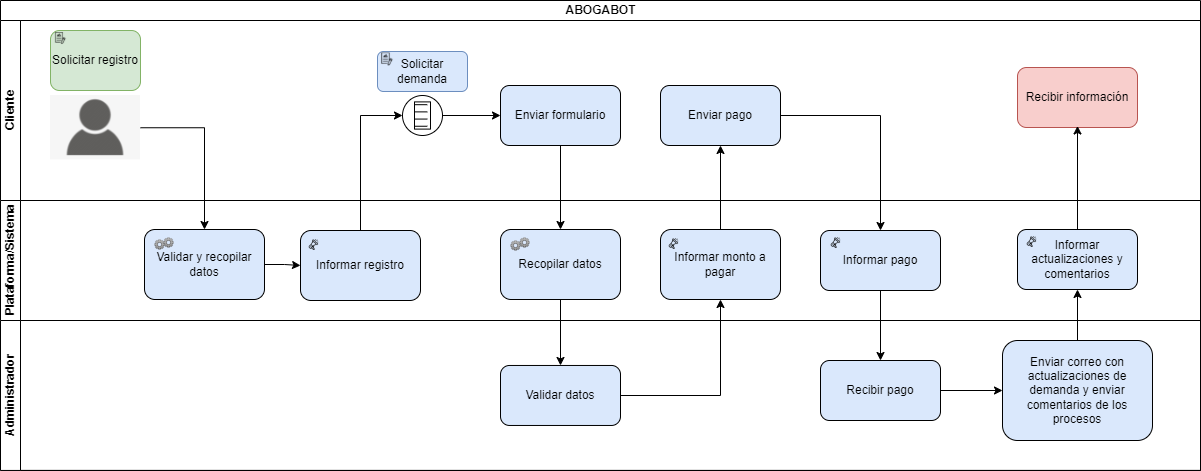

The diagram above was exported from draw.io. Its source (the exported page's mxGraphModel, read from the mxfile embedded in the PNG):
<mxGraphModel dx="1298" dy="684" grid="1" gridSize="10" guides="1" tooltips="1" connect="1" arrows="1" fold="1" page="1" pageScale="1" pageWidth="850" pageHeight="1100" math="0" shadow="0">
  <root>
    <mxCell id="0" />
    <mxCell id="1" parent="0" />
    <object label="ABOGABOT" Cliente="" link="https://w7.pngwing.com/pngs/298/768/png-transparent-megaphone-megaphone-hand-presentation-logo.png" id="6OBpUJRXW3bncUxhX9CP-1">
      <mxCell style="swimlane;html=1;childLayout=stackLayout;resizeParent=1;resizeParentMax=0;horizontal=1;startSize=20;horizontalStack=0;" vertex="1" parent="1">
        <mxGeometry x="30" y="60" width="1200" height="469.94" as="geometry" />
      </mxCell>
    </object>
    <mxCell id="6OBpUJRXW3bncUxhX9CP-2" value="Cliente" style="swimlane;html=1;startSize=20;horizontal=0;" vertex="1" parent="6OBpUJRXW3bncUxhX9CP-1">
      <mxGeometry y="20" width="1200" height="180" as="geometry">
        <mxRectangle y="20" width="730" height="20" as="alternateBounds" />
      </mxGeometry>
    </mxCell>
    <mxCell id="6OBpUJRXW3bncUxhX9CP-40" style="edgeStyle=orthogonalEdgeStyle;rounded=0;orthogonalLoop=1;jettySize=auto;html=1;entryX=0;entryY=0.5;entryDx=0;entryDy=0;fontColor=#000000;" edge="1" parent="6OBpUJRXW3bncUxhX9CP-2" source="6OBpUJRXW3bncUxhX9CP-17" target="6OBpUJRXW3bncUxhX9CP-21">
      <mxGeometry relative="1" as="geometry" />
    </mxCell>
    <mxCell id="6OBpUJRXW3bncUxhX9CP-17" value="" style="points=[[0.145,0.145,0],[0.5,0,0],[0.855,0.145,0],[1,0.5,0],[0.855,0.855,0],[0.5,1,0],[0.145,0.855,0],[0,0.5,0]];shape=mxgraph.bpmn.event;html=1;verticalLabelPosition=bottom;labelBackgroundColor=#ffffff;verticalAlign=top;align=center;perimeter=ellipsePerimeter;outlineConnect=0;aspect=fixed;outline=standard;symbol=conditional;" vertex="1" parent="6OBpUJRXW3bncUxhX9CP-2">
      <mxGeometry x="402" y="75" width="40" height="40" as="geometry" />
    </mxCell>
    <mxCell id="6OBpUJRXW3bncUxhX9CP-18" value="Solicitar demanda" style="rounded=1;whiteSpace=wrap;html=1;strokeColor=#6c8ebf;fillColor=#dae8fc;" vertex="1" parent="6OBpUJRXW3bncUxhX9CP-2">
      <mxGeometry x="377" y="31" width="90" height="40" as="geometry" />
    </mxCell>
    <mxCell id="6OBpUJRXW3bncUxhX9CP-21" value="&lt;font color=&quot;#000000&quot;&gt;Enviar formulario&lt;/font&gt;" style="rounded=1;whiteSpace=wrap;html=1;labelBackgroundColor=#DAE8FC;fontColor=#3333FF;strokeColor=default;fillColor=#DAE8FC;" vertex="1" parent="6OBpUJRXW3bncUxhX9CP-2">
      <mxGeometry x="500" y="65" width="120" height="60" as="geometry" />
    </mxCell>
    <mxCell id="6OBpUJRXW3bncUxhX9CP-27" value="Solicitar registro" style="rounded=1;whiteSpace=wrap;html=1;strokeColor=#82b366;fillColor=#d5e8d4;" vertex="1" parent="6OBpUJRXW3bncUxhX9CP-2">
      <mxGeometry x="50" y="10" width="90" height="60" as="geometry" />
    </mxCell>
    <mxCell id="6OBpUJRXW3bncUxhX9CP-42" value="" style="shape=image;verticalLabelPosition=bottom;labelBackgroundColor=default;verticalAlign=top;aspect=fixed;imageAspect=0;image=https://www.tumarcafacil.com/wp-content/uploads/2017/06/RegistroDeMarca-01-1.png;" vertex="1" parent="6OBpUJRXW3bncUxhX9CP-2">
      <mxGeometry x="52" y="12" width="15.83" height="12.04" as="geometry" />
    </mxCell>
    <mxCell id="6OBpUJRXW3bncUxhX9CP-46" value="" style="shape=image;verticalLabelPosition=bottom;labelBackgroundColor=default;verticalAlign=top;aspect=fixed;imageAspect=0;image=https://www.tumarcafacil.com/wp-content/uploads/2017/06/RegistroDeMarca-01-1.png;" vertex="1" parent="6OBpUJRXW3bncUxhX9CP-2">
      <mxGeometry x="378" y="32.54" width="17" height="12.92" as="geometry" />
    </mxCell>
    <mxCell id="6OBpUJRXW3bncUxhX9CP-51" value="" style="shape=image;verticalLabelPosition=bottom;labelBackgroundColor=default;verticalAlign=top;aspect=fixed;imageAspect=0;image=https://www.nicepng.com/png/detail/202-2022264_usuario-annimo-usuario-annimo-user-icon-png-transparent.png;" vertex="1" parent="6OBpUJRXW3bncUxhX9CP-2">
      <mxGeometry x="50" y="75" width="90" height="64.39" as="geometry" />
    </mxCell>
    <mxCell id="6OBpUJRXW3bncUxhX9CP-71" value="&lt;font color=&quot;#000000&quot;&gt;Enviar pago&lt;/font&gt;" style="rounded=1;whiteSpace=wrap;html=1;labelBackgroundColor=#DAE8FC;fontColor=#3333FF;strokeColor=default;fillColor=#DAE8FC;" vertex="1" parent="6OBpUJRXW3bncUxhX9CP-2">
      <mxGeometry x="660" y="65" width="120" height="60" as="geometry" />
    </mxCell>
    <mxCell id="6OBpUJRXW3bncUxhX9CP-141" value="Recibir información" style="rounded=1;whiteSpace=wrap;html=1;labelBackgroundColor=#F8CECC;strokeColor=#b85450;fillColor=#f8cecc;" vertex="1" parent="6OBpUJRXW3bncUxhX9CP-2">
      <mxGeometry x="1017" y="47" width="120" height="60" as="geometry" />
    </mxCell>
    <mxCell id="6OBpUJRXW3bncUxhX9CP-3" value="Plataforma/Sistema" style="swimlane;html=1;startSize=20;horizontal=0;" vertex="1" parent="6OBpUJRXW3bncUxhX9CP-1">
      <mxGeometry y="200" width="1200" height="120" as="geometry" />
    </mxCell>
    <mxCell id="6OBpUJRXW3bncUxhX9CP-38" style="edgeStyle=orthogonalEdgeStyle;rounded=0;orthogonalLoop=1;jettySize=auto;html=1;fontColor=#000000;" edge="1" parent="6OBpUJRXW3bncUxhX9CP-3" source="6OBpUJRXW3bncUxhX9CP-29" target="6OBpUJRXW3bncUxhX9CP-28">
      <mxGeometry relative="1" as="geometry" />
    </mxCell>
    <mxCell id="6OBpUJRXW3bncUxhX9CP-29" value="Validar y recopilar datos" style="rounded=1;whiteSpace=wrap;html=1;labelBackgroundColor=#DAE8FC;fontColor=#000000;strokeColor=default;fillColor=#DAE8FC;" vertex="1" parent="6OBpUJRXW3bncUxhX9CP-3">
      <mxGeometry x="144" y="29" width="120" height="70" as="geometry" />
    </mxCell>
    <mxCell id="6OBpUJRXW3bncUxhX9CP-30" value="" style="shape=image;verticalLabelPosition=bottom;labelBackgroundColor=default;verticalAlign=top;aspect=fixed;imageAspect=0;image=https://images.emojiterra.com/google/android-oreo/512px/2699.png;" vertex="1" parent="6OBpUJRXW3bncUxhX9CP-3">
      <mxGeometry x="154" y="39" width="11" height="11" as="geometry" />
    </mxCell>
    <mxCell id="6OBpUJRXW3bncUxhX9CP-28" value="Informar registro" style="rounded=1;whiteSpace=wrap;html=1;labelBackgroundColor=#DAE8FC;fontColor=#000000;strokeColor=default;fillColor=#DAE8FC;" vertex="1" parent="6OBpUJRXW3bncUxhX9CP-3">
      <mxGeometry x="300" y="30" width="120" height="70" as="geometry" />
    </mxCell>
    <mxCell id="6OBpUJRXW3bncUxhX9CP-32" value="" style="shape=image;verticalLabelPosition=bottom;labelBackgroundColor=default;verticalAlign=top;aspect=fixed;imageAspect=0;image=https://images.emojiterra.com/google/android-oreo/512px/2699.png;" vertex="1" parent="6OBpUJRXW3bncUxhX9CP-3">
      <mxGeometry x="163" y="37" width="11" height="11" as="geometry" />
    </mxCell>
    <mxCell id="6OBpUJRXW3bncUxhX9CP-36" value="" style="shape=image;verticalLabelPosition=bottom;labelBackgroundColor=default;verticalAlign=top;aspect=fixed;imageAspect=0;image=https://cdn-icons-png.flaticon.com/512/596/596092.png;" vertex="1" parent="6OBpUJRXW3bncUxhX9CP-3">
      <mxGeometry x="308" y="39" width="11" height="11" as="geometry" />
    </mxCell>
    <mxCell id="6OBpUJRXW3bncUxhX9CP-61" value="Recopilar datos" style="rounded=1;whiteSpace=wrap;html=1;labelBackgroundColor=#DAE8FC;fontColor=#000000;strokeColor=default;fillColor=#DAE8FC;" vertex="1" parent="6OBpUJRXW3bncUxhX9CP-3">
      <mxGeometry x="500" y="29" width="120" height="70" as="geometry" />
    </mxCell>
    <mxCell id="6OBpUJRXW3bncUxhX9CP-62" value="" style="shape=image;verticalLabelPosition=bottom;labelBackgroundColor=default;verticalAlign=top;aspect=fixed;imageAspect=0;image=https://images.emojiterra.com/google/android-oreo/512px/2699.png;" vertex="1" parent="6OBpUJRXW3bncUxhX9CP-3">
      <mxGeometry x="510" y="40" width="11" height="11" as="geometry" />
    </mxCell>
    <mxCell id="6OBpUJRXW3bncUxhX9CP-64" value="" style="shape=image;verticalLabelPosition=bottom;labelBackgroundColor=default;verticalAlign=top;aspect=fixed;imageAspect=0;image=https://images.emojiterra.com/google/android-oreo/512px/2699.png;" vertex="1" parent="6OBpUJRXW3bncUxhX9CP-3">
      <mxGeometry x="519" y="37" width="11" height="11" as="geometry" />
    </mxCell>
    <mxCell id="6OBpUJRXW3bncUxhX9CP-65" value="Informar monto a pagar" style="rounded=1;whiteSpace=wrap;html=1;labelBackgroundColor=#DAE8FC;fontColor=#000000;strokeColor=default;fillColor=#DAE8FC;" vertex="1" parent="6OBpUJRXW3bncUxhX9CP-3">
      <mxGeometry x="660" y="29" width="120" height="70" as="geometry" />
    </mxCell>
    <mxCell id="6OBpUJRXW3bncUxhX9CP-66" value="" style="shape=image;verticalLabelPosition=bottom;labelBackgroundColor=default;verticalAlign=top;aspect=fixed;imageAspect=0;image=https://cdn-icons-png.flaticon.com/512/596/596092.png;" vertex="1" parent="6OBpUJRXW3bncUxhX9CP-3">
      <mxGeometry x="668" y="38" width="11" height="11" as="geometry" />
    </mxCell>
    <mxCell id="6OBpUJRXW3bncUxhX9CP-83" value="&lt;font color=&quot;#000000&quot;&gt;Informar pago&lt;/font&gt;" style="rounded=1;whiteSpace=wrap;html=1;labelBackgroundColor=#DAE8FC;fontColor=#3333FF;strokeColor=default;fillColor=#DAE8FC;" vertex="1" parent="6OBpUJRXW3bncUxhX9CP-3">
      <mxGeometry x="820" y="30" width="120" height="60" as="geometry" />
    </mxCell>
    <mxCell id="6OBpUJRXW3bncUxhX9CP-87" value="" style="shape=image;verticalLabelPosition=bottom;labelBackgroundColor=default;verticalAlign=top;aspect=fixed;imageAspect=0;image=https://cdn-icons-png.flaticon.com/512/596/596092.png;" vertex="1" parent="6OBpUJRXW3bncUxhX9CP-3">
      <mxGeometry x="830" y="37" width="11" height="11" as="geometry" />
    </mxCell>
    <mxCell id="6OBpUJRXW3bncUxhX9CP-133" value="&lt;font color=&quot;#000000&quot;&gt;Informar actualizaciones y comentarios&lt;/font&gt;" style="rounded=1;whiteSpace=wrap;html=1;labelBackgroundColor=#DAE8FC;fontColor=#3333FF;strokeColor=default;fillColor=#DAE8FC;" vertex="1" parent="6OBpUJRXW3bncUxhX9CP-3">
      <mxGeometry x="1017" y="29" width="120" height="60" as="geometry" />
    </mxCell>
    <mxCell id="6OBpUJRXW3bncUxhX9CP-134" value="" style="shape=image;verticalLabelPosition=bottom;labelBackgroundColor=default;verticalAlign=top;aspect=fixed;imageAspect=0;image=https://cdn-icons-png.flaticon.com/512/596/596092.png;" vertex="1" parent="6OBpUJRXW3bncUxhX9CP-3">
      <mxGeometry x="1026" y="36" width="11" height="11" as="geometry" />
    </mxCell>
    <mxCell id="6OBpUJRXW3bncUxhX9CP-4" value="Administrador" style="swimlane;html=1;startSize=20;horizontal=0;" vertex="1" parent="6OBpUJRXW3bncUxhX9CP-1">
      <mxGeometry y="320" width="1200" height="149.94" as="geometry" />
    </mxCell>
    <mxCell id="6OBpUJRXW3bncUxhX9CP-68" value="&lt;font color=&quot;#000000&quot;&gt;Validar datos&lt;/font&gt;" style="rounded=1;whiteSpace=wrap;html=1;labelBackgroundColor=#DAE8FC;fontColor=#3333FF;strokeColor=default;fillColor=#DAE8FC;" vertex="1" parent="6OBpUJRXW3bncUxhX9CP-4">
      <mxGeometry x="500" y="44.97000000000003" width="120" height="60" as="geometry" />
    </mxCell>
    <mxCell id="6OBpUJRXW3bncUxhX9CP-93" style="edgeStyle=orthogonalEdgeStyle;rounded=0;orthogonalLoop=1;jettySize=auto;html=1;fontColor=#000000;" edge="1" parent="6OBpUJRXW3bncUxhX9CP-4" source="6OBpUJRXW3bncUxhX9CP-90" target="6OBpUJRXW3bncUxhX9CP-91">
      <mxGeometry relative="1" as="geometry" />
    </mxCell>
    <mxCell id="6OBpUJRXW3bncUxhX9CP-90" value="&lt;font color=&quot;#000000&quot;&gt;Recibir pago&lt;/font&gt;" style="rounded=1;whiteSpace=wrap;html=1;labelBackgroundColor=#DAE8FC;fontColor=#3333FF;strokeColor=default;fillColor=#DAE8FC;" vertex="1" parent="6OBpUJRXW3bncUxhX9CP-4">
      <mxGeometry x="820" y="40" width="120" height="60" as="geometry" />
    </mxCell>
    <mxCell id="6OBpUJRXW3bncUxhX9CP-91" value="&lt;font color=&quot;#000000&quot;&gt;Enviar correo con actualizaciones de demanda y enviar comentarios de los procesos&lt;/font&gt;" style="rounded=1;whiteSpace=wrap;html=1;labelBackgroundColor=#DAE8FC;fontColor=#3333FF;strokeColor=default;fillColor=#DAE8FC;" vertex="1" parent="6OBpUJRXW3bncUxhX9CP-4">
      <mxGeometry x="1002" y="20" width="150" height="100" as="geometry" />
    </mxCell>
    <mxCell id="6OBpUJRXW3bncUxhX9CP-45" style="edgeStyle=orthogonalEdgeStyle;rounded=0;orthogonalLoop=1;jettySize=auto;html=1;entryX=0;entryY=0.5;entryDx=0;entryDy=0;entryPerimeter=0;fontColor=#000000;" edge="1" parent="6OBpUJRXW3bncUxhX9CP-1" source="6OBpUJRXW3bncUxhX9CP-28" target="6OBpUJRXW3bncUxhX9CP-17">
      <mxGeometry relative="1" as="geometry" />
    </mxCell>
    <mxCell id="6OBpUJRXW3bncUxhX9CP-52" style="edgeStyle=orthogonalEdgeStyle;rounded=0;orthogonalLoop=1;jettySize=auto;html=1;entryX=0.5;entryY=0;entryDx=0;entryDy=0;fontColor=#000000;" edge="1" parent="6OBpUJRXW3bncUxhX9CP-1" source="6OBpUJRXW3bncUxhX9CP-51" target="6OBpUJRXW3bncUxhX9CP-29">
      <mxGeometry relative="1" as="geometry" />
    </mxCell>
    <mxCell id="6OBpUJRXW3bncUxhX9CP-63" style="edgeStyle=orthogonalEdgeStyle;rounded=0;orthogonalLoop=1;jettySize=auto;html=1;entryX=0.5;entryY=0;entryDx=0;entryDy=0;fontColor=#000000;" edge="1" parent="6OBpUJRXW3bncUxhX9CP-1" source="6OBpUJRXW3bncUxhX9CP-21" target="6OBpUJRXW3bncUxhX9CP-61">
      <mxGeometry relative="1" as="geometry" />
    </mxCell>
    <mxCell id="6OBpUJRXW3bncUxhX9CP-69" style="edgeStyle=orthogonalEdgeStyle;rounded=0;orthogonalLoop=1;jettySize=auto;html=1;entryX=0.5;entryY=0;entryDx=0;entryDy=0;fontColor=#000000;" edge="1" parent="6OBpUJRXW3bncUxhX9CP-1" source="6OBpUJRXW3bncUxhX9CP-61" target="6OBpUJRXW3bncUxhX9CP-68">
      <mxGeometry relative="1" as="geometry" />
    </mxCell>
    <mxCell id="6OBpUJRXW3bncUxhX9CP-70" style="edgeStyle=orthogonalEdgeStyle;rounded=0;orthogonalLoop=1;jettySize=auto;html=1;entryX=0.5;entryY=1;entryDx=0;entryDy=0;fontColor=#000000;" edge="1" parent="6OBpUJRXW3bncUxhX9CP-1" source="6OBpUJRXW3bncUxhX9CP-68" target="6OBpUJRXW3bncUxhX9CP-65">
      <mxGeometry relative="1" as="geometry" />
    </mxCell>
    <mxCell id="6OBpUJRXW3bncUxhX9CP-72" style="edgeStyle=orthogonalEdgeStyle;rounded=0;orthogonalLoop=1;jettySize=auto;html=1;fontColor=#000000;" edge="1" parent="6OBpUJRXW3bncUxhX9CP-1" source="6OBpUJRXW3bncUxhX9CP-65" target="6OBpUJRXW3bncUxhX9CP-71">
      <mxGeometry relative="1" as="geometry" />
    </mxCell>
    <mxCell id="6OBpUJRXW3bncUxhX9CP-84" style="edgeStyle=orthogonalEdgeStyle;rounded=0;orthogonalLoop=1;jettySize=auto;html=1;fontColor=#000000;" edge="1" parent="6OBpUJRXW3bncUxhX9CP-1" source="6OBpUJRXW3bncUxhX9CP-71" target="6OBpUJRXW3bncUxhX9CP-83">
      <mxGeometry relative="1" as="geometry" />
    </mxCell>
    <mxCell id="6OBpUJRXW3bncUxhX9CP-92" style="edgeStyle=orthogonalEdgeStyle;rounded=0;orthogonalLoop=1;jettySize=auto;html=1;entryX=0.5;entryY=0;entryDx=0;entryDy=0;fontColor=#000000;" edge="1" parent="6OBpUJRXW3bncUxhX9CP-1" source="6OBpUJRXW3bncUxhX9CP-83" target="6OBpUJRXW3bncUxhX9CP-90">
      <mxGeometry relative="1" as="geometry" />
    </mxCell>
    <mxCell id="6OBpUJRXW3bncUxhX9CP-138" style="edgeStyle=orthogonalEdgeStyle;rounded=0;orthogonalLoop=1;jettySize=auto;html=1;fontColor=#000000;" edge="1" parent="6OBpUJRXW3bncUxhX9CP-1" source="6OBpUJRXW3bncUxhX9CP-91" target="6OBpUJRXW3bncUxhX9CP-133">
      <mxGeometry relative="1" as="geometry" />
    </mxCell>
    <mxCell id="6OBpUJRXW3bncUxhX9CP-140" style="edgeStyle=orthogonalEdgeStyle;rounded=0;orthogonalLoop=1;jettySize=auto;html=1;fontColor=#000000;" edge="1" parent="6OBpUJRXW3bncUxhX9CP-1" source="6OBpUJRXW3bncUxhX9CP-133">
      <mxGeometry relative="1" as="geometry">
        <mxPoint x="1077" y="125.46000000000004" as="targetPoint" />
      </mxGeometry>
    </mxCell>
  </root>
</mxGraphModel>